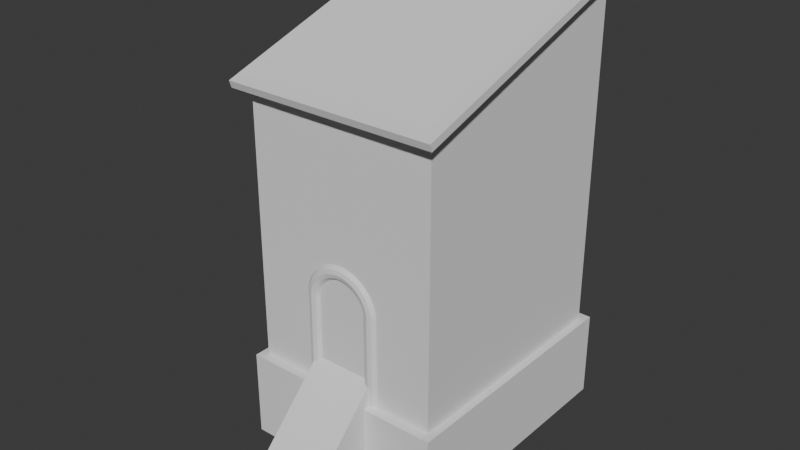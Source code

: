 # Source: house_tijdelijk.blend  (saved by Blender 5.0.118; exported with 4.5.12 LTS)
import bpy
from mathutils import Matrix  # noqa: F401  (used for matrix-valued properties, if any)

bpy.ops.wm.read_factory_settings(use_empty=True)
scene = bpy.context.scene
scene.name = 'Scene'

# ---- collections
col_collection = bpy.data.collections.new('Collection'); scene.collection.children.link(col_collection)

# ---- world
world_world = bpy.data.worlds.new('World'); scene.world = world_world
world_world.use_nodes = True; world_world.node_tree.nodes.clear()
_N = world_world.node_tree.nodes; _L = world_world.node_tree.links
n0 = _N.new('ShaderNodeOutputWorld'); n0.name = 'World Output'; n0.location = (200, 100)
n1 = _N.new('ShaderNodeBackground'); n1.name = 'Background'; n1.location = (-200, 100)
n1.inputs[0].default_value = (0.05088, 0.05088, 0.05088, 1.0)
_L.new(n1.outputs[0], n0.inputs[0])
n0.is_active_output = True
world_world.color = (0.05088, 0.05088, 0.05088)
world_world.sun_shadow_jitter_overblur = 0.0

# ---- meshes
me_cube_001 = bpy.data.meshes.new('Cube.001')
me_cube_001.from_pydata([(-1.0, -1.0, -1.0), (-1.0, -1.0, 1.0), (-1.0, 1.0, -1.0), (-1.0, 1.0, 1.577), (1.0, -1.0, -1.0), (1.0, -1.0, 1.0), (1.0, 1.0, -1.0), (1.0, 1.0, 1.577), (-1.0, 1.0, -1.641), (-1.0, -1.0, -1.641), (1.0, 1.0, -1.641), (1.0, -1.0, -1.641), (-1.077, 1.077, -1.0), (-1.077, -1.077, -1.0), (1.077, 1.077, -1.0), (1.077, -1.077, -1.0), (-1.077, 1.077, -1.641), (-1.077, -1.077, -1.641), (1.077, 1.077, -1.641), (1.077, -1.077, -1.641), (-1.0, -1.017, 1.046), (-1.0, 0.983, 1.624), (1.0, 0.983, 1.624), (1.0, -1.017, 1.046), (-1.11, -1.109, 0.9656), (-1.11, 1.111, 1.607), (1.11, 1.111, 1.607), (1.11, -1.109, 0.9656), (-1.11, -1.128, 1.017), (-1.11, 1.092, 1.658), (1.11, 1.092, 1.658), (1.11, -1.128, 1.017), (-0.3367, -1.48, -1.542), (-0.3367, -1.81, -1.542), (-0.3367, -0.9438, -1.543), (-0.3367, -0.9438, -0.7618), (0.3367, -1.48, -1.542), (0.3367, -1.81, -1.542), (0.3367, -0.9438, -1.543), (0.3367, -0.9438, -0.7618)], [], [(0, 1, 3, 2), (2, 3, 7, 6), (6, 7, 5, 4), (4, 5, 1, 0), (4, 0, 13, 15), (21, 22, 30, 29), (8, 10, 11, 9), (8, 9, 17, 16), (11, 10, 18, 19), (6, 4, 15, 14), (14, 15, 19, 18), (15, 13, 17, 19), (12, 14, 18, 16), (13, 12, 16, 17), (9, 11, 19, 17), (2, 6, 14, 12), (10, 8, 16, 18), (0, 2, 12, 13), (22, 21, 20, 23), (23, 20, 28, 31), (5, 7, 26, 27), (20, 21, 29, 28), (25, 24, 28, 29), (24, 27, 31, 28), (26, 25, 29, 30), (27, 26, 30, 31), (3, 1, 24, 25), (1, 5, 27, 24), (22, 23, 31, 30), (7, 3, 25, 26), (32, 33, 35, 34), (34, 35, 39, 38), (38, 39, 37, 36), (36, 37, 33, 32), (34, 38, 36, 32), (39, 35, 33, 37)])
_uv = me_cube_001.uv_layers.new(name='UVMap')
_uv.uv.foreach_set('vector', [0.375, 0.0, 0.625, 0.0, 0.625, 0.25, 0.375, 0.25, 0.375, 0.25, 0.625, 0.25, 0.625, 0.5, 0.375, 0.5, 0.375, 0.5, 0.625, 0.5, 0.625, 0.75, 0.375, 0.75, 0.375, 0.75, 0.625, 0.75, 0.625, 1.0, 0.375, 1.0, 0.375, 0.75, 0.375, 1.0, 0.375, 1.0, 0.375, 0.75, 0.875, 0.5, 0.625, 0.5, 0.625, 0.5, 0.875, 0.5, 0.125, 0.5, 0.375, 0.5, 0.375, 0.75, 0.125, 0.75, 0.125, 0.5, 0.125, 0.75, 0.125, 0.75, 0.125, 0.5, 0.375, 0.75, 0.375, 0.5, 0.375, 0.5, 0.375, 0.75, 0.375, 0.5, 0.375, 0.75, 0.375, 0.75, 0.375, 0.5, 0.375, 0.5, 0.375, 0.75, 0.375, 0.75, 0.375, 0.5, 0.375, 0.75, 0.375, 1.0, 0.375, 1.0, 0.375, 0.75, 0.375, 0.25, 0.375, 0.5, 0.375, 0.5, 0.375, 0.25, 0.375, 0.0, 0.375, 0.25, 0.375, 0.25, 0.375, 0.0, 0.125, 0.75, 0.375, 0.75, 0.375, 0.75, 0.125, 0.75, 0.375, 0.25, 0.375, 0.5, 0.375, 0.5, 0.375, 0.25, 0.375, 0.5, 0.125, 0.5, 0.125, 0.5, 0.375, 0.5, 0.375, 0.0, 0.375, 0.25, 0.375, 0.25, 0.375, 0.0, 0.625, 0.5, 0.875, 0.5, 0.875, 0.75, 0.625, 0.75, 0.625, 0.75, 0.875, 0.75, 0.875, 0.75, 0.625, 0.75, 0.625, 0.75, 0.625, 0.5, 0.625, 0.5, 0.625, 0.75, 0.875, 0.75, 0.875, 0.5, 0.875, 0.5, 0.875, 0.75, 0.625, 0.25, 0.625, 0.0, 0.625, 0.0, 0.625, 0.25, 0.625, 1.0, 0.625, 0.75, 0.625, 0.75, 0.625, 1.0, 0.625, 0.5, 0.625, 0.25, 0.625, 0.25, 0.625, 0.5, 0.625, 0.75, 0.625, 0.5, 0.625, 0.5, 0.625, 0.75, 0.625, 0.25, 0.625, 0.0, 0.625, 0.0, 0.625, 0.25, 0.625, 1.0, 0.625, 0.75, 0.625, 0.75, 0.625, 1.0, 0.625, 0.5, 0.625, 0.75, 0.625, 0.75, 0.625, 0.5, 0.625, 0.5, 0.625, 0.25, 0.625, 0.25, 0.625, 0.5, 0.375, 0.0, 0.625, 0.0, 0.625, 0.25, 0.375, 0.25, 0.375, 0.25, 0.625, 0.25, 0.625, 0.5, 0.375, 0.5, 0.375, 0.5, 0.625, 0.5, 0.625, 0.75, 0.375, 0.75, 0.375, 0.75, 0.625, 0.75, 0.625, 1.0, 0.375, 1.0, 0.125, 0.5, 0.375, 0.5, 0.375, 0.75, 0.125, 0.75, 0.625, 0.5, 0.625, 0.25, 0.625, 0.0, 0.625, 0.75])
me_cube_001.update()
me_torus = bpy.data.meshes.new('Torus')
me_torus.from_pydata([(1.25, -2.908, 1.271e-07), (1.217, -2.908, 0.125), (1.125, -2.908, 0.2165), (1.0, -2.908, 0.25), (0.875, -2.908, 0.2165), (0.7835, -2.908, 0.125), (0.75, -2.908, 1.271e-07), (0.7835, -2.908, -0.125), (0.875, -2.908, -0.2165), (1.0, -2.908, -0.25), (1.125, -2.908, -0.2165), (1.217, -2.908, -0.125), (1.239, 0.1632, 0.0), (1.206, 0.1588, 0.125), (1.115, 0.1468, 0.2165), (0.9914, 0.1305, 0.25), (0.8675, 0.1142, 0.2165), (0.7768, 0.1023, 0.125), (0.7436, 0.09789, 3.062e-17), (0.7768, 0.1023, -0.125), (0.8675, 0.1142, -0.2165), (0.9914, 0.1305, -0.25), (1.115, 0.1468, -0.2165), (1.206, 0.1588, -0.125), (1.207, 0.3235, 0.0), (1.175, 0.3149, 0.125), (1.087, 0.2912, 0.2165), (0.9659, 0.2588, 0.25), (0.8452, 0.2265, 0.2165), (0.7568, 0.2028, 0.125), (0.7244, 0.1941, 3.062e-17), (0.7568, 0.2028, -0.125), (0.8452, 0.2265, -0.2165), (0.9659, 0.2588, -0.25), (1.087, 0.2912, -0.2165), (1.175, 0.3149, -0.125), (1.155, 0.4784, 0.0), (1.124, 0.4655, 0.125), (1.039, 0.4305, 0.2165), (0.9239, 0.3827, 0.25), (0.8084, 0.3348, 0.2165), (0.7239, 0.2998, 0.125), (0.6929, 0.287, 3.062e-17), (0.7239, 0.2998, -0.125), (0.8084, 0.3348, -0.2165), (0.9239, 0.3827, -0.25), (1.039, 0.4305, -0.2165), (1.124, 0.4655, -0.125), (1.083, 0.625, 0.0), (1.054, 0.6083, 0.125), (0.9743, 0.5625, 0.2165), (0.866, 0.5, 0.25), (0.7578, 0.4375, 0.2165), (0.6785, 0.3917, 0.125), (0.6495, 0.375, 3.062e-17), (0.6785, 0.3917, -0.125), (0.7578, 0.4375, -0.2165), (0.866, 0.5, -0.25), (0.9743, 0.5625, -0.2165), (1.054, 0.6083, -0.125), (0.9917, 0.761, 0.0), (0.9651, 0.7406, 0.125), (0.8925, 0.6849, 0.2165), (0.7934, 0.6088, 0.25), (0.6942, 0.5327, 0.2165), (0.6216, 0.477, 0.125), (0.595, 0.4566, 3.062e-17), (0.6216, 0.477, -0.125), (0.6942, 0.5327, -0.2165), (0.7934, 0.6088, -0.25), (0.8925, 0.6849, -0.2165), (0.9651, 0.7406, -0.125), (0.8839, 0.8839, 0.0), (0.8602, 0.8602, 0.125), (0.7955, 0.7955, 0.2165), (0.7071, 0.7071, 0.25), (0.6187, 0.6187, 0.2165), (0.554, 0.554, 0.125), (0.5303, 0.5303, 3.062e-17), (0.554, 0.554, -0.125), (0.6187, 0.6187, -0.2165), (0.7071, 0.7071, -0.25), (0.7955, 0.7955, -0.2165), (0.8602, 0.8602, -0.125), (0.761, 0.9917, 0.0), (0.7406, 0.9651, 0.125), (0.6849, 0.8925, 0.2165), (0.6088, 0.7934, 0.25), (0.5327, 0.6942, 0.2165), (0.477, 0.6216, 0.125), (0.4566, 0.595, 3.062e-17), (0.477, 0.6216, -0.125), (0.5327, 0.6942, -0.2165), (0.6088, 0.7934, -0.25), (0.6849, 0.8925, -0.2165), (0.7406, 0.9651, -0.125), (0.625, 1.083, 0.0), (0.6083, 1.054, 0.125), (0.5625, 0.9743, 0.2165), (0.5, 0.866, 0.25), (0.4375, 0.7578, 0.2165), (0.3917, 0.6785, 0.125), (0.375, 0.6495, 3.062e-17), (0.3917, 0.6785, -0.125), (0.4375, 0.7578, -0.2165), (0.5, 0.866, -0.25), (0.5625, 0.9743, -0.2165), (0.6083, 1.054, -0.125), (0.4784, 1.155, 0.0), (0.4655, 1.124, 0.125), (0.4305, 1.039, 0.2165), (0.3827, 0.9239, 0.25), (0.3348, 0.8084, 0.2165), (0.2998, 0.7239, 0.125), (0.287, 0.6929, 3.062e-17), (0.2998, 0.7239, -0.125), (0.3348, 0.8084, -0.2165), (0.3827, 0.9239, -0.25), (0.4305, 1.039, -0.2165), (0.4655, 1.124, -0.125), (0.3235, 1.207, 0.0), (0.3149, 1.175, 0.125), (0.2912, 1.087, 0.2165), (0.2588, 0.9659, 0.25), (0.2265, 0.8452, 0.2165), (0.2028, 0.7568, 0.125), (0.1941, 0.7244, 3.062e-17), (0.2028, 0.7568, -0.125), (0.2265, 0.8452, -0.2165), (0.2588, 0.9659, -0.25), (0.2912, 1.087, -0.2165), (0.3149, 1.175, -0.125), (0.1632, 1.239, 0.0), (0.1588, 1.206, 0.125), (0.1468, 1.115, 0.2165), (0.1305, 0.9914, 0.25), (0.1142, 0.8675, 0.2165), (0.1023, 0.7768, 0.125), (0.09789, 0.7436, 3.062e-17), (0.1023, 0.7768, -0.125), (0.1142, 0.8675, -0.2165), (0.1305, 0.9914, -0.25), (0.1468, 1.115, -0.2165), (0.1588, 1.206, -0.125), (9.437e-08, 1.25, 0.0), (9.184e-08, 1.217, 0.125), (8.494e-08, 1.125, 0.2165), (7.55e-08, 1.0, 0.25), (6.606e-08, 0.875, 0.2165), (5.915e-08, 0.7835, 0.125), (5.662e-08, 0.75, 3.062e-17), (5.915e-08, 0.7835, -0.125), (6.606e-08, 0.875, -0.2165), (7.55e-08, 1.0, -0.25), (8.494e-08, 1.125, -0.2165), (9.184e-08, 1.217, -0.125), (-0.1632, 1.239, 0.0), (-0.1588, 1.206, 0.125), (-0.1468, 1.115, 0.2165), (-0.1305, 0.9914, 0.25), (-0.1142, 0.8675, 0.2165), (-0.1023, 0.7768, 0.125), (-0.09789, 0.7436, 3.062e-17), (-0.1023, 0.7768, -0.125), (-0.1142, 0.8675, -0.2165), (-0.1305, 0.9914, -0.25), (-0.1468, 1.115, -0.2165), (-0.1588, 1.206, -0.125), (-0.3235, 1.207, 0.0), (-0.3149, 1.175, 0.125), (-0.2912, 1.087, 0.2165), (-0.2588, 0.9659, 0.25), (-0.2265, 0.8452, 0.2165), (-0.2028, 0.7568, 0.125), (-0.1941, 0.7244, 3.062e-17), (-0.2028, 0.7568, -0.125), (-0.2265, 0.8452, -0.2165), (-0.2588, 0.9659, -0.25), (-0.2912, 1.087, -0.2165), (-0.3149, 1.175, -0.125), (-0.4784, 1.155, 0.0), (-0.4655, 1.124, 0.125), (-0.4305, 1.039, 0.2165), (-0.3827, 0.9239, 0.25), (-0.3348, 0.8084, 0.2165), (-0.2998, 0.7239, 0.125), (-0.287, 0.6929, 3.062e-17), (-0.2998, 0.7239, -0.125), (-0.3348, 0.8084, -0.2165), (-0.3827, 0.9239, -0.25), (-0.4305, 1.039, -0.2165), (-0.4655, 1.124, -0.125), (-0.625, 1.083, 0.0), (-0.6083, 1.054, 0.125), (-0.5625, 0.9743, 0.2165), (-0.5, 0.866, 0.25), (-0.4375, 0.7578, 0.2165), (-0.3917, 0.6785, 0.125), (-0.375, 0.6495, 3.062e-17), (-0.3917, 0.6785, -0.125), (-0.4375, 0.7578, -0.2165), (-0.5, 0.866, -0.25), (-0.5625, 0.9743, -0.2165), (-0.6083, 1.054, -0.125), (-0.761, 0.9917, 0.0), (-0.7406, 0.9651, 0.125), (-0.6849, 0.8925, 0.2165), (-0.6088, 0.7934, 0.25), (-0.5327, 0.6942, 0.2165), (-0.477, 0.6216, 0.125), (-0.4566, 0.595, 3.062e-17), (-0.477, 0.6216, -0.125), (-0.5327, 0.6942, -0.2165), (-0.6088, 0.7934, -0.25), (-0.6849, 0.8925, -0.2165), (-0.7406, 0.9651, -0.125), (-0.8839, 0.8839, 0.0), (-0.8602, 0.8602, 0.125), (-0.7955, 0.7955, 0.2165), (-0.7071, 0.7071, 0.25), (-0.6187, 0.6187, 0.2165), (-0.554, 0.554, 0.125), (-0.5303, 0.5303, 3.062e-17), (-0.554, 0.554, -0.125), (-0.6187, 0.6187, -0.2165), (-0.7071, 0.7071, -0.25), (-0.7955, 0.7955, -0.2165), (-0.8602, 0.8602, -0.125), (-0.9917, 0.761, 0.0), (-0.9651, 0.7406, 0.125), (-0.8925, 0.6849, 0.2165), (-0.7934, 0.6088, 0.25), (-0.6942, 0.5327, 0.2165), (-0.6216, 0.477, 0.125), (-0.595, 0.4566, 3.062e-17), (-0.6216, 0.477, -0.125), (-0.6942, 0.5327, -0.2165), (-0.7934, 0.6088, -0.25), (-0.8925, 0.6849, -0.2165), (-0.9651, 0.7406, -0.125), (-1.083, 0.625, 0.0), (-1.054, 0.6083, 0.125), (-0.9743, 0.5625, 0.2165), (-0.866, 0.5, 0.25), (-0.7578, 0.4375, 0.2165), (-0.6785, 0.3917, 0.125), (-0.6495, 0.375, 3.062e-17), (-0.6785, 0.3917, -0.125), (-0.7578, 0.4375, -0.2165), (-0.866, 0.5, -0.25), (-0.9743, 0.5625, -0.2165), (-1.054, 0.6083, -0.125), (-1.155, 0.4784, 0.0), (-1.124, 0.4655, 0.125), (-1.039, 0.4305, 0.2165), (-0.9239, 0.3827, 0.25), (-0.8084, 0.3348, 0.2165), (-0.7239, 0.2998, 0.125), (-0.6929, 0.287, 3.062e-17), (-0.7239, 0.2998, -0.125), (-0.8084, 0.3348, -0.2165), (-0.9239, 0.3827, -0.25), (-1.039, 0.4305, -0.2165), (-1.124, 0.4655, -0.125), (-1.207, 0.3235, 0.0), (-1.175, 0.3149, 0.125), (-1.087, 0.2912, 0.2165), (-0.9659, 0.2588, 0.25), (-0.8452, 0.2265, 0.2165), (-0.7568, 0.2028, 0.125), (-0.7244, 0.1941, 3.062e-17), (-0.7568, 0.2028, -0.125), (-0.8452, 0.2265, -0.2165), (-0.9659, 0.2588, -0.25), (-1.087, 0.2912, -0.2165), (-1.175, 0.3149, -0.125), (-1.239, 0.1632, 0.0), (-1.206, 0.1588, 0.125), (-1.115, 0.1468, 0.2165), (-0.9914, 0.1305, 0.25), (-0.8675, 0.1142, 0.2165), (-0.7768, 0.1023, 0.125), (-0.7436, 0.09789, 3.062e-17), (-0.7768, 0.1023, -0.125), (-0.8675, 0.1142, -0.2165), (-0.9914, 0.1305, -0.25), (-1.115, 0.1468, -0.2165), (-1.206, 0.1588, -0.125), (-1.25, -2.908, 1.271e-07), (-1.217, -2.908, 0.125), (-1.125, -2.908, 0.2165), (-1.0, -2.908, 0.25), (-0.875, -2.908, 0.2165), (-0.7835, -2.908, 0.125), (-0.75, -2.908, 1.271e-07), (-0.7835, -2.908, -0.125), (-0.875, -2.908, -0.2165), (-1.0, -2.908, -0.25), (-1.125, -2.908, -0.2165), (-1.217, -2.908, -0.125)], [], [(0, 12, 13, 1), (1, 13, 14, 2), (2, 14, 15, 3), (3, 15, 16, 4), (4, 16, 17, 5), (5, 17, 18, 6), (6, 18, 19, 7), (7, 19, 20, 8), (8, 20, 21, 9), (9, 21, 22, 10), (10, 22, 23, 11), (11, 23, 12, 0), (12, 24, 25, 13), (13, 25, 26, 14), (14, 26, 27, 15), (15, 27, 28, 16), (16, 28, 29, 17), (17, 29, 30, 18), (18, 30, 31, 19), (19, 31, 32, 20), (20, 32, 33, 21), (21, 33, 34, 22), (22, 34, 35, 23), (23, 35, 24, 12), (24, 36, 37, 25), (25, 37, 38, 26), (26, 38, 39, 27), (27, 39, 40, 28), (28, 40, 41, 29), (29, 41, 42, 30), (30, 42, 43, 31), (31, 43, 44, 32), (32, 44, 45, 33), (33, 45, 46, 34), (34, 46, 47, 35), (35, 47, 36, 24), (36, 48, 49, 37), (37, 49, 50, 38), (38, 50, 51, 39), (39, 51, 52, 40), (40, 52, 53, 41), (41, 53, 54, 42), (42, 54, 55, 43), (43, 55, 56, 44), (44, 56, 57, 45), (45, 57, 58, 46), (46, 58, 59, 47), (47, 59, 48, 36), (48, 60, 61, 49), (49, 61, 62, 50), (50, 62, 63, 51), (51, 63, 64, 52), (52, 64, 65, 53), (53, 65, 66, 54), (54, 66, 67, 55), (55, 67, 68, 56), (56, 68, 69, 57), (57, 69, 70, 58), (58, 70, 71, 59), (59, 71, 60, 48), (60, 72, 73, 61), (61, 73, 74, 62), (62, 74, 75, 63), (63, 75, 76, 64), (64, 76, 77, 65), (65, 77, 78, 66), (66, 78, 79, 67), (67, 79, 80, 68), (68, 80, 81, 69), (69, 81, 82, 70), (70, 82, 83, 71), (71, 83, 72, 60), (72, 84, 85, 73), (73, 85, 86, 74), (74, 86, 87, 75), (75, 87, 88, 76), (76, 88, 89, 77), (77, 89, 90, 78), (78, 90, 91, 79), (79, 91, 92, 80), (80, 92, 93, 81), (81, 93, 94, 82), (82, 94, 95, 83), (83, 95, 84, 72), (84, 96, 97, 85), (85, 97, 98, 86), (86, 98, 99, 87), (87, 99, 100, 88), (88, 100, 101, 89), (89, 101, 102, 90), (90, 102, 103, 91), (91, 103, 104, 92), (92, 104, 105, 93), (93, 105, 106, 94), (94, 106, 107, 95), (95, 107, 96, 84), (96, 108, 109, 97), (97, 109, 110, 98), (98, 110, 111, 99), (99, 111, 112, 100), (100, 112, 113, 101), (101, 113, 114, 102), (102, 114, 115, 103), (103, 115, 116, 104), (104, 116, 117, 105), (105, 117, 118, 106), (106, 118, 119, 107), (107, 119, 108, 96), (108, 120, 121, 109), (109, 121, 122, 110), (110, 122, 123, 111), (111, 123, 124, 112), (112, 124, 125, 113), (113, 125, 126, 114), (114, 126, 127, 115), (115, 127, 128, 116), (116, 128, 129, 117), (117, 129, 130, 118), (118, 130, 131, 119), (119, 131, 120, 108), (120, 132, 133, 121), (121, 133, 134, 122), (122, 134, 135, 123), (123, 135, 136, 124), (124, 136, 137, 125), (125, 137, 138, 126), (126, 138, 139, 127), (127, 139, 140, 128), (128, 140, 141, 129), (129, 141, 142, 130), (130, 142, 143, 131), (131, 143, 132, 120), (132, 144, 145, 133), (133, 145, 146, 134), (134, 146, 147, 135), (135, 147, 148, 136), (136, 148, 149, 137), (137, 149, 150, 138), (138, 150, 151, 139), (139, 151, 152, 140), (140, 152, 153, 141), (141, 153, 154, 142), (142, 154, 155, 143), (143, 155, 144, 132), (144, 156, 157, 145), (145, 157, 158, 146), (146, 158, 159, 147), (147, 159, 160, 148), (148, 160, 161, 149), (149, 161, 162, 150), (150, 162, 163, 151), (151, 163, 164, 152), (152, 164, 165, 153), (153, 165, 166, 154), (154, 166, 167, 155), (155, 167, 156, 144), (156, 168, 169, 157), (157, 169, 170, 158), (158, 170, 171, 159), (159, 171, 172, 160), (160, 172, 173, 161), (161, 173, 174, 162), (162, 174, 175, 163), (163, 175, 176, 164), (164, 176, 177, 165), (165, 177, 178, 166), (166, 178, 179, 167), (167, 179, 168, 156), (168, 180, 181, 169), (169, 181, 182, 170), (170, 182, 183, 171), (171, 183, 184, 172), (172, 184, 185, 173), (173, 185, 186, 174), (174, 186, 187, 175), (175, 187, 188, 176), (176, 188, 189, 177), (177, 189, 190, 178), (178, 190, 191, 179), (179, 191, 180, 168), (180, 192, 193, 181), (181, 193, 194, 182), (182, 194, 195, 183), (183, 195, 196, 184), (184, 196, 197, 185), (185, 197, 198, 186), (186, 198, 199, 187), (187, 199, 200, 188), (188, 200, 201, 189), (189, 201, 202, 190), (190, 202, 203, 191), (191, 203, 192, 180), (192, 204, 205, 193), (193, 205, 206, 194), (194, 206, 207, 195), (195, 207, 208, 196), (196, 208, 209, 197), (197, 209, 210, 198), (198, 210, 211, 199), (199, 211, 212, 200), (200, 212, 213, 201), (201, 213, 214, 202), (202, 214, 215, 203), (203, 215, 204, 192), (204, 216, 217, 205), (205, 217, 218, 206), (206, 218, 219, 207), (207, 219, 220, 208), (208, 220, 221, 209), (209, 221, 222, 210), (210, 222, 223, 211), (211, 223, 224, 212), (212, 224, 225, 213), (213, 225, 226, 214), (214, 226, 227, 215), (215, 227, 216, 204), (216, 228, 229, 217), (217, 229, 230, 218), (218, 230, 231, 219), (219, 231, 232, 220), (220, 232, 233, 221), (221, 233, 234, 222), (222, 234, 235, 223), (223, 235, 236, 224), (224, 236, 237, 225), (225, 237, 238, 226), (226, 238, 239, 227), (227, 239, 228, 216), (228, 240, 241, 229), (229, 241, 242, 230), (230, 242, 243, 231), (231, 243, 244, 232), (232, 244, 245, 233), (233, 245, 246, 234), (234, 246, 247, 235), (235, 247, 248, 236), (236, 248, 249, 237), (237, 249, 250, 238), (238, 250, 251, 239), (239, 251, 240, 228), (240, 252, 253, 241), (241, 253, 254, 242), (242, 254, 255, 243), (243, 255, 256, 244), (244, 256, 257, 245), (245, 257, 258, 246), (246, 258, 259, 247), (247, 259, 260, 248), (248, 260, 261, 249), (249, 261, 262, 250), (250, 262, 263, 251), (251, 263, 252, 240), (252, 264, 265, 253), (253, 265, 266, 254), (254, 266, 267, 255), (255, 267, 268, 256), (256, 268, 269, 257), (257, 269, 270, 258), (258, 270, 271, 259), (259, 271, 272, 260), (260, 272, 273, 261), (261, 273, 274, 262), (262, 274, 275, 263), (263, 275, 264, 252), (264, 276, 277, 265), (265, 277, 278, 266), (266, 278, 279, 267), (267, 279, 280, 268), (268, 280, 281, 269), (269, 281, 282, 270), (270, 282, 283, 271), (271, 283, 284, 272), (272, 284, 285, 273), (273, 285, 286, 274), (274, 286, 287, 275), (275, 287, 276, 264), (276, 288, 289, 277), (277, 289, 290, 278), (278, 290, 291, 279), (279, 291, 292, 280), (280, 292, 293, 281), (281, 293, 294, 282), (282, 294, 295, 283), (283, 295, 296, 284), (284, 296, 297, 285), (285, 297, 298, 286), (286, 298, 299, 287), (287, 299, 288, 276)])
_uv = me_torus.uv_layers.new(name='UVMap')
_uv.uv.foreach_set('vector', [0.5, 0.5, 0.5208, 0.5, 0.5208, 0.5833, 0.5, 0.5833, 0.5, 0.5833, 0.5208, 0.5833, 0.5208, 0.6667, 0.5, 0.6667, 0.5, 0.6667, 0.5208, 0.6667, 0.5208, 0.75, 0.5, 0.75, 0.5, 0.75, 0.5208, 0.75, 0.5208, 0.8333, 0.5, 0.8333, 0.5, 0.8333, 0.5208, 0.8333, 0.5208, 0.9167, 0.5, 0.9167, 0.5, 0.9167, 0.5208, 0.9167, 0.5208, 1.0, 0.5, 1.0, 0.5, 2.22e-16, 0.5208, 2.22e-16, 0.5208, 0.08333, 0.5, 0.08333, 0.5, 0.08333, 0.5208, 0.08333, 0.5208, 0.1667, 0.5, 0.1667, 0.5, 0.1667, 0.5208, 0.1667, 0.5208, 0.25, 0.5, 0.25, 0.5, 0.25, 0.5208, 0.25, 0.5208, 0.3333, 0.5, 0.3333, 0.5, 0.3333, 0.5208, 0.3333, 0.5208, 0.4167, 0.5, 0.4167, 0.5, 0.4167, 0.5208, 0.4167, 0.5208, 0.5, 0.5, 0.5, 0.5208, 0.5, 0.5417, 0.5, 0.5417, 0.5833, 0.5208, 0.5833, 0.5208, 0.5833, 0.5417, 0.5833, 0.5417, 0.6667, 0.5208, 0.6667, 0.5208, 0.6667, 0.5417, 0.6667, 0.5417, 0.75, 0.5208, 0.75, 0.5208, 0.75, 0.5417, 0.75, 0.5417, 0.8333, 0.5208, 0.8333, 0.5208, 0.8333, 0.5417, 0.8333, 0.5417, 0.9167, 0.5208, 0.9167, 0.5208, 0.9167, 0.5417, 0.9167, 0.5417, 1.0, 0.5208, 1.0, 0.5208, 2.22e-16, 0.5417, 2.22e-16, 0.5417, 0.08333, 0.5208, 0.08333, 0.5208, 0.08333, 0.5417, 0.08333, 0.5417, 0.1667, 0.5208, 0.1667, 0.5208, 0.1667, 0.5417, 0.1667, 0.5417, 0.25, 0.5208, 0.25, 0.5208, 0.25, 0.5417, 0.25, 0.5417, 0.3333, 0.5208, 0.3333, 0.5208, 0.3333, 0.5417, 0.3333, 0.5417, 0.4167, 0.5208, 0.4167, 0.5208, 0.4167, 0.5417, 0.4167, 0.5417, 0.5, 0.5208, 0.5, 0.5417, 0.5, 0.5625, 0.5, 0.5625, 0.5833, 0.5417, 0.5833, 0.5417, 0.5833, 0.5625, 0.5833, 0.5625, 0.6667, 0.5417, 0.6667, 0.5417, 0.6667, 0.5625, 0.6667, 0.5625, 0.75, 0.5417, 0.75, 0.5417, 0.75, 0.5625, 0.75, 0.5625, 0.8333, 0.5417, 0.8333, 0.5417, 0.8333, 0.5625, 0.8333, 0.5625, 0.9167, 0.5417, 0.9167, 0.5417, 0.9167, 0.5625, 0.9167, 0.5625, 1.0, 0.5417, 1.0, 0.5417, 2.22e-16, 0.5625, 2.22e-16, 0.5625, 0.08333, 0.5417, 0.08333, 0.5417, 0.08333, 0.5625, 0.08333, 0.5625, 0.1667, 0.5417, 0.1667, 0.5417, 0.1667, 0.5625, 0.1667, 0.5625, 0.25, 0.5417, 0.25, 0.5417, 0.25, 0.5625, 0.25, 0.5625, 0.3333, 0.5417, 0.3333, 0.5417, 0.3333, 0.5625, 0.3333, 0.5625, 0.4167, 0.5417, 0.4167, 0.5417, 0.4167, 0.5625, 0.4167, 0.5625, 0.5, 0.5417, 0.5, 0.5625, 0.5, 0.5833, 0.5, 0.5833, 0.5833, 0.5625, 0.5833, 0.5625, 0.5833, 0.5833, 0.5833, 0.5833, 0.6667, 0.5625, 0.6667, 0.5625, 0.6667, 0.5833, 0.6667, 0.5833, 0.75, 0.5625, 0.75, 0.5625, 0.75, 0.5833, 0.75, 0.5833, 0.8333, 0.5625, 0.8333, 0.5625, 0.8333, 0.5833, 0.8333, 0.5833, 0.9167, 0.5625, 0.9167, 0.5625, 0.9167, 0.5833, 0.9167, 0.5833, 1.0, 0.5625, 1.0, 0.5625, 2.22e-16, 0.5833, 2.22e-16, 0.5833, 0.08333, 0.5625, 0.08333, 0.5625, 0.08333, 0.5833, 0.08333, 0.5833, 0.1667, 0.5625, 0.1667, 0.5625, 0.1667, 0.5833, 0.1667, 0.5833, 0.25, 0.5625, 0.25, 0.5625, 0.25, 0.5833, 0.25, 0.5833, 0.3333, 0.5625, 0.3333, 0.5625, 0.3333, 0.5833, 0.3333, 0.5833, 0.4167, 0.5625, 0.4167, 0.5625, 0.4167, 0.5833, 0.4167, 0.5833, 0.5, 0.5625, 0.5, 0.5833, 0.5, 0.6042, 0.5, 0.6042, 0.5833, 0.5833, 0.5833, 0.5833, 0.5833, 0.6042, 0.5833, 0.6042, 0.6667, 0.5833, 0.6667, 0.5833, 0.6667, 0.6042, 0.6667, 0.6042, 0.75, 0.5833, 0.75, 0.5833, 0.75, 0.6042, 0.75, 0.6042, 0.8333, 0.5833, 0.8333, 0.5833, 0.8333, 0.6042, 0.8333, 0.6042, 0.9167, 0.5833, 0.9167, 0.5833, 0.9167, 0.6042, 0.9167, 0.6042, 1.0, 0.5833, 1.0, 0.5833, 2.22e-16, 0.6042, 2.22e-16, 0.6042, 0.08333, 0.5833, 0.08333, 0.5833, 0.08333, 0.6042, 0.08333, 0.6042, 0.1667, 0.5833, 0.1667, 0.5833, 0.1667, 0.6042, 0.1667, 0.6042, 0.25, 0.5833, 0.25, 0.5833, 0.25, 0.6042, 0.25, 0.6042, 0.3333, 0.5833, 0.3333, 0.5833, 0.3333, 0.6042, 0.3333, 0.6042, 0.4167, 0.5833, 0.4167, 0.5833, 0.4167, 0.6042, 0.4167, 0.6042, 0.5, 0.5833, 0.5, 0.6042, 0.5, 0.625, 0.5, 0.625, 0.5833, 0.6042, 0.5833, 0.6042, 0.5833, 0.625, 0.5833, 0.625, 0.6667, 0.6042, 0.6667, 0.6042, 0.6667, 0.625, 0.6667, 0.625, 0.75, 0.6042, 0.75, 0.6042, 0.75, 0.625, 0.75, 0.625, 0.8333, 0.6042, 0.8333, 0.6042, 0.8333, 0.625, 0.8333, 0.625, 0.9167, 0.6042, 0.9167, 0.6042, 0.9167, 0.625, 0.9167, 0.625, 1.0, 0.6042, 1.0, 0.6042, 2.22e-16, 0.625, 2.22e-16, 0.625, 0.08333, 0.6042, 0.08333, 0.6042, 0.08333, 0.625, 0.08333, 0.625, 0.1667, 0.6042, 0.1667, 0.6042, 0.1667, 0.625, 0.1667, 0.625, 0.25, 0.6042, 0.25, 0.6042, 0.25, 0.625, 0.25, 0.625, 0.3333, 0.6042, 0.3333, 0.6042, 0.3333, 0.625, 0.3333, 0.625, 0.4167, 0.6042, 0.4167, 0.6042, 0.4167, 0.625, 0.4167, 0.625, 0.5, 0.6042, 0.5, 0.625, 0.5, 0.6458, 0.5, 0.6458, 0.5833, 0.625, 0.5833, 0.625, 0.5833, 0.6458, 0.5833, 0.6458, 0.6667, 0.625, 0.6667, 0.625, 0.6667, 0.6458, 0.6667, 0.6458, 0.75, 0.625, 0.75, 0.625, 0.75, 0.6458, 0.75, 0.6458, 0.8333, 0.625, 0.8333, 0.625, 0.8333, 0.6458, 0.8333, 0.6458, 0.9167, 0.625, 0.9167, 0.625, 0.9167, 0.6458, 0.9167, 0.6458, 1.0, 0.625, 1.0, 0.625, 2.22e-16, 0.6458, 2.22e-16, 0.6458, 0.08333, 0.625, 0.08333, 0.625, 0.08333, 0.6458, 0.08333, 0.6458, 0.1667, 0.625, 0.1667, 0.625, 0.1667, 0.6458, 0.1667, 0.6458, 0.25, 0.625, 0.25, 0.625, 0.25, 0.6458, 0.25, 0.6458, 0.3333, 0.625, 0.3333, 0.625, 0.3333, 0.6458, 0.3333, 0.6458, 0.4167, 0.625, 0.4167, 0.625, 0.4167, 0.6458, 0.4167, 0.6458, 0.5, 0.625, 0.5, 0.6458, 0.5, 0.6667, 0.5, 0.6667, 0.5833, 0.6458, 0.5833, 0.6458, 0.5833, 0.6667, 0.5833, 0.6667, 0.6667, 0.6458, 0.6667, 0.6458, 0.6667, 0.6667, 0.6667, 0.6667, 0.75, 0.6458, 0.75, 0.6458, 0.75, 0.6667, 0.75, 0.6667, 0.8333, 0.6458, 0.8333, 0.6458, 0.8333, 0.6667, 0.8333, 0.6667, 0.9167, 0.6458, 0.9167, 0.6458, 0.9167, 0.6667, 0.9167, 0.6667, 1.0, 0.6458, 1.0, 0.6458, 2.22e-16, 0.6667, 2.22e-16, 0.6667, 0.08333, 0.6458, 0.08333, 0.6458, 0.08333, 0.6667, 0.08333, 0.6667, 0.1667, 0.6458, 0.1667, 0.6458, 0.1667, 0.6667, 0.1667, 0.6667, 0.25, 0.6458, 0.25, 0.6458, 0.25, 0.6667, 0.25, 0.6667, 0.3333, 0.6458, 0.3333, 0.6458, 0.3333, 0.6667, 0.3333, 0.6667, 0.4167, 0.6458, 0.4167, 0.6458, 0.4167, 0.6667, 0.4167, 0.6667, 0.5, 0.6458, 0.5, 0.6667, 0.5, 0.6875, 0.5, 0.6875, 0.5833, 0.6667, 0.5833, 0.6667, 0.5833, 0.6875, 0.5833, 0.6875, 0.6667, 0.6667, 0.6667, 0.6667, 0.6667, 0.6875, 0.6667, 0.6875, 0.75, 0.6667, 0.75, 0.6667, 0.75, 0.6875, 0.75, 0.6875, 0.8333, 0.6667, 0.8333, 0.6667, 0.8333, 0.6875, 0.8333, 0.6875, 0.9167, 0.6667, 0.9167, 0.6667, 0.9167, 0.6875, 0.9167, 0.6875, 1.0, 0.6667, 1.0, 0.6667, 2.22e-16, 0.6875, 2.22e-16, 0.6875, 0.08333, 0.6667, 0.08333, 0.6667, 0.08333, 0.6875, 0.08333, 0.6875, 0.1667, 0.6667, 0.1667, 0.6667, 0.1667, 0.6875, 0.1667, 0.6875, 0.25, 0.6667, 0.25, 0.6667, 0.25, 0.6875, 0.25, 0.6875, 0.3333, 0.6667, 0.3333, 0.6667, 0.3333, 0.6875, 0.3333, 0.6875, 0.4167, 0.6667, 0.4167, 0.6667, 0.4167, 0.6875, 0.4167, 0.6875, 0.5, 0.6667, 0.5, 0.6875, 0.5, 0.7083, 0.5, 0.7083, 0.5833, 0.6875, 0.5833, 0.6875, 0.5833, 0.7083, 0.5833, 0.7083, 0.6667, 0.6875, 0.6667, 0.6875, 0.6667, 0.7083, 0.6667, 0.7083, 0.75, 0.6875, 0.75, 0.6875, 0.75, 0.7083, 0.75, 0.7083, 0.8333, 0.6875, 0.8333, 0.6875, 0.8333, 0.7083, 0.8333, 0.7083, 0.9167, 0.6875, 0.9167, 0.6875, 0.9167, 0.7083, 0.9167, 0.7083, 1.0, 0.6875, 1.0, 0.6875, 2.22e-16, 0.7083, 2.22e-16, 0.7083, 0.08333, 0.6875, 0.08333, 0.6875, 0.08333, 0.7083, 0.08333, 0.7083, 0.1667, 0.6875, 0.1667, 0.6875, 0.1667, 0.7083, 0.1667, 0.7083, 0.25, 0.6875, 0.25, 0.6875, 0.25, 0.7083, 0.25, 0.7083, 0.3333, 0.6875, 0.3333, 0.6875, 0.3333, 0.7083, 0.3333, 0.7083, 0.4167, 0.6875, 0.4167, 0.6875, 0.4167, 0.7083, 0.4167, 0.7083, 0.5, 0.6875, 0.5, 0.7083, 0.5, 0.7292, 0.5, 0.7292, 0.5833, 0.7083, 0.5833, 0.7083, 0.5833, 0.7292, 0.5833, 0.7292, 0.6667, 0.7083, 0.6667, 0.7083, 0.6667, 0.7292, 0.6667, 0.7292, 0.75, 0.7083, 0.75, 0.7083, 0.75, 0.7292, 0.75, 0.7292, 0.8333, 0.7083, 0.8333, 0.7083, 0.8333, 0.7292, 0.8333, 0.7292, 0.9167, 0.7083, 0.9167, 0.7083, 0.9167, 0.7292, 0.9167, 0.7292, 1.0, 0.7083, 1.0, 0.7083, 2.22e-16, 0.7292, 2.22e-16, 0.7292, 0.08333, 0.7083, 0.08333, 0.7083, 0.08333, 0.7292, 0.08333, 0.7292, 0.1667, 0.7083, 0.1667, 0.7083, 0.1667, 0.7292, 0.1667, 0.7292, 0.25, 0.7083, 0.25, 0.7083, 0.25, 0.7292, 0.25, 0.7292, 0.3333, 0.7083, 0.3333, 0.7083, 0.3333, 0.7292, 0.3333, 0.7292, 0.4167, 0.7083, 0.4167, 0.7083, 0.4167, 0.7292, 0.4167, 0.7292, 0.5, 0.7083, 0.5, 0.7292, 0.5, 0.75, 0.5, 0.75, 0.5833, 0.7292, 0.5833, 0.7292, 0.5833, 0.75, 0.5833, 0.75, 0.6667, 0.7292, 0.6667, 0.7292, 0.6667, 0.75, 0.6667, 0.75, 0.75, 0.7292, 0.75, 0.7292, 0.75, 0.75, 0.75, 0.75, 0.8333, 0.7292, 0.8333, 0.7292, 0.8333, 0.75, 0.8333, 0.75, 0.9167, 0.7292, 0.9167, 0.7292, 0.9167, 0.75, 0.9167, 0.75, 1.0, 0.7292, 1.0, 0.7292, 2.22e-16, 0.75, 2.22e-16, 0.75, 0.08333, 0.7292, 0.08333, 0.7292, 0.08333, 0.75, 0.08333, 0.75, 0.1667, 0.7292, 0.1667, 0.7292, 0.1667, 0.75, 0.1667, 0.75, 0.25, 0.7292, 0.25, 0.7292, 0.25, 0.75, 0.25, 0.75, 0.3333, 0.7292, 0.3333, 0.7292, 0.3333, 0.75, 0.3333, 0.75, 0.4167, 0.7292, 0.4167, 0.7292, 0.4167, 0.75, 0.4167, 0.75, 0.5, 0.7292, 0.5, 0.75, 0.5, 0.7708, 0.5, 0.7708, 0.5833, 0.75, 0.5833, 0.75, 0.5833, 0.7708, 0.5833, 0.7708, 0.6667, 0.75, 0.6667, 0.75, 0.6667, 0.7708, 0.6667, 0.7708, 0.75, 0.75, 0.75, 0.75, 0.75, 0.7708, 0.75, 0.7708, 0.8333, 0.75, 0.8333, 0.75, 0.8333, 0.7708, 0.8333, 0.7708, 0.9167, 0.75, 0.9167, 0.75, 0.9167, 0.7708, 0.9167, 0.7708, 1.0, 0.75, 1.0, 0.75, 2.22e-16, 0.7708, 2.22e-16, 0.7708, 0.08333, 0.75, 0.08333, 0.75, 0.08333, 0.7708, 0.08333, 0.7708, 0.1667, 0.75, 0.1667, 0.75, 0.1667, 0.7708, 0.1667, 0.7708, 0.25, 0.75, 0.25, 0.75, 0.25, 0.7708, 0.25, 0.7708, 0.3333, 0.75, 0.3333, 0.75, 0.3333, 0.7708, 0.3333, 0.7708, 0.4167, 0.75, 0.4167, 0.75, 0.4167, 0.7708, 0.4167, 0.7708, 0.5, 0.75, 0.5, 0.7708, 0.5, 0.7917, 0.5, 0.7917, 0.5833, 0.7708, 0.5833, 0.7708, 0.5833, 0.7917, 0.5833, 0.7917, 0.6667, 0.7708, 0.6667, 0.7708, 0.6667, 0.7917, 0.6667, 0.7917, 0.75, 0.7708, 0.75, 0.7708, 0.75, 0.7917, 0.75, 0.7917, 0.8333, 0.7708, 0.8333, 0.7708, 0.8333, 0.7917, 0.8333, 0.7917, 0.9167, 0.7708, 0.9167, 0.7708, 0.9167, 0.7917, 0.9167, 0.7917, 1.0, 0.7708, 1.0, 0.7708, 2.22e-16, 0.7917, 2.22e-16, 0.7917, 0.08333, 0.7708, 0.08333, 0.7708, 0.08333, 0.7917, 0.08333, 0.7917, 0.1667, 0.7708, 0.1667, 0.7708, 0.1667, 0.7917, 0.1667, 0.7917, 0.25, 0.7708, 0.25, 0.7708, 0.25, 0.7917, 0.25, 0.7917, 0.3333, 0.7708, 0.3333, 0.7708, 0.3333, 0.7917, 0.3333, 0.7917, 0.4167, 0.7708, 0.4167, 0.7708, 0.4167, 0.7917, 0.4167, 0.7917, 0.5, 0.7708, 0.5, 0.7917, 0.5, 0.8125, 0.5, 0.8125, 0.5833, 0.7917, 0.5833, 0.7917, 0.5833, 0.8125, 0.5833, 0.8125, 0.6667, 0.7917, 0.6667, 0.7917, 0.6667, 0.8125, 0.6667, 0.8125, 0.75, 0.7917, 0.75, 0.7917, 0.75, 0.8125, 0.75, 0.8125, 0.8333, 0.7917, 0.8333, 0.7917, 0.8333, 0.8125, 0.8333, 0.8125, 0.9167, 0.7917, 0.9167, 0.7917, 0.9167, 0.8125, 0.9167, 0.8125, 1.0, 0.7917, 1.0, 0.7917, 2.22e-16, 0.8125, 2.22e-16, 0.8125, 0.08333, 0.7917, 0.08333, 0.7917, 0.08333, 0.8125, 0.08333, 0.8125, 0.1667, 0.7917, 0.1667, 0.7917, 0.1667, 0.8125, 0.1667, 0.8125, 0.25, 0.7917, 0.25, 0.7917, 0.25, 0.8125, 0.25, 0.8125, 0.3333, 0.7917, 0.3333, 0.7917, 0.3333, 0.8125, 0.3333, 0.8125, 0.4167, 0.7917, 0.4167, 0.7917, 0.4167, 0.8125, 0.4167, 0.8125, 0.5, 0.7917, 0.5, 0.8125, 0.5, 0.8333, 0.5, 0.8333, 0.5833, 0.8125, 0.5833, 0.8125, 0.5833, 0.8333, 0.5833, 0.8333, 0.6667, 0.8125, 0.6667, 0.8125, 0.6667, 0.8333, 0.6667, 0.8333, 0.75, 0.8125, 0.75, 0.8125, 0.75, 0.8333, 0.75, 0.8333, 0.8333, 0.8125, 0.8333, 0.8125, 0.8333, 0.8333, 0.8333, 0.8333, 0.9167, 0.8125, 0.9167, 0.8125, 0.9167, 0.8333, 0.9167, 0.8333, 1.0, 0.8125, 1.0, 0.8125, 2.22e-16, 0.8333, 2.22e-16, 0.8333, 0.08333, 0.8125, 0.08333, 0.8125, 0.08333, 0.8333, 0.08333, 0.8333, 0.1667, 0.8125, 0.1667, 0.8125, 0.1667, 0.8333, 0.1667, 0.8333, 0.25, 0.8125, 0.25, 0.8125, 0.25, 0.8333, 0.25, 0.8333, 0.3333, 0.8125, 0.3333, 0.8125, 0.3333, 0.8333, 0.3333, 0.8333, 0.4167, 0.8125, 0.4167, 0.8125, 0.4167, 0.8333, 0.4167, 0.8333, 0.5, 0.8125, 0.5, 0.8333, 0.5, 0.8542, 0.5, 0.8542, 0.5833, 0.8333, 0.5833, 0.8333, 0.5833, 0.8542, 0.5833, 0.8542, 0.6667, 0.8333, 0.6667, 0.8333, 0.6667, 0.8542, 0.6667, 0.8542, 0.75, 0.8333, 0.75, 0.8333, 0.75, 0.8542, 0.75, 0.8542, 0.8333, 0.8333, 0.8333, 0.8333, 0.8333, 0.8542, 0.8333, 0.8542, 0.9167, 0.8333, 0.9167, 0.8333, 0.9167, 0.8542, 0.9167, 0.8542, 1.0, 0.8333, 1.0, 0.8333, 2.22e-16, 0.8542, 2.22e-16, 0.8542, 0.08333, 0.8333, 0.08333, 0.8333, 0.08333, 0.8542, 0.08333, 0.8542, 0.1667, 0.8333, 0.1667, 0.8333, 0.1667, 0.8542, 0.1667, 0.8542, 0.25, 0.8333, 0.25, 0.8333, 0.25, 0.8542, 0.25, 0.8542, 0.3333, 0.8333, 0.3333, 0.8333, 0.3333, 0.8542, 0.3333, 0.8542, 0.4167, 0.8333, 0.4167, 0.8333, 0.4167, 0.8542, 0.4167, 0.8542, 0.5, 0.8333, 0.5, 0.8542, 0.5, 0.875, 0.5, 0.875, 0.5833, 0.8542, 0.5833, 0.8542, 0.5833, 0.875, 0.5833, 0.875, 0.6667, 0.8542, 0.6667, 0.8542, 0.6667, 0.875, 0.6667, 0.875, 0.75, 0.8542, 0.75, 0.8542, 0.75, 0.875, 0.75, 0.875, 0.8333, 0.8542, 0.8333, 0.8542, 0.8333, 0.875, 0.8333, 0.875, 0.9167, 0.8542, 0.9167, 0.8542, 0.9167, 0.875, 0.9167, 0.875, 1.0, 0.8542, 1.0, 0.8542, 2.22e-16, 0.875, 2.22e-16, 0.875, 0.08333, 0.8542, 0.08333, 0.8542, 0.08333, 0.875, 0.08333, 0.875, 0.1667, 0.8542, 0.1667, 0.8542, 0.1667, 0.875, 0.1667, 0.875, 0.25, 0.8542, 0.25, 0.8542, 0.25, 0.875, 0.25, 0.875, 0.3333, 0.8542, 0.3333, 0.8542, 0.3333, 0.875, 0.3333, 0.875, 0.4167, 0.8542, 0.4167, 0.8542, 0.4167, 0.875, 0.4167, 0.875, 0.5, 0.8542, 0.5, 0.875, 0.5, 0.8958, 0.5, 0.8958, 0.5833, 0.875, 0.5833, 0.875, 0.5833, 0.8958, 0.5833, 0.8958, 0.6667, 0.875, 0.6667, 0.875, 0.6667, 0.8958, 0.6667, 0.8958, 0.75, 0.875, 0.75, 0.875, 0.75, 0.8958, 0.75, 0.8958, 0.8333, 0.875, 0.8333, 0.875, 0.8333, 0.8958, 0.8333, 0.8958, 0.9167, 0.875, 0.9167, 0.875, 0.9167, 0.8958, 0.9167, 0.8958, 1.0, 0.875, 1.0, 0.875, 2.22e-16, 0.8958, 2.22e-16, 0.8958, 0.08333, 0.875, 0.08333, 0.875, 0.08333, 0.8958, 0.08333, 0.8958, 0.1667, 0.875, 0.1667, 0.875, 0.1667, 0.8958, 0.1667, 0.8958, 0.25, 0.875, 0.25, 0.875, 0.25, 0.8958, 0.25, 0.8958, 0.3333, 0.875, 0.3333, 0.875, 0.3333, 0.8958, 0.3333, 0.8958, 0.4167, 0.875, 0.4167, 0.875, 0.4167, 0.8958, 0.4167, 0.8958, 0.5, 0.875, 0.5, 0.8958, 0.5, 0.9167, 0.5, 0.9167, 0.5833, 0.8958, 0.5833, 0.8958, 0.5833, 0.9167, 0.5833, 0.9167, 0.6667, 0.8958, 0.6667, 0.8958, 0.6667, 0.9167, 0.6667, 0.9167, 0.75, 0.8958, 0.75, 0.8958, 0.75, 0.9167, 0.75, 0.9167, 0.8333, 0.8958, 0.8333, 0.8958, 0.8333, 0.9167, 0.8333, 0.9167, 0.9167, 0.8958, 0.9167, 0.8958, 0.9167, 0.9167, 0.9167, 0.9167, 1.0, 0.8958, 1.0, 0.8958, 2.22e-16, 0.9167, 2.22e-16, 0.9167, 0.08333, 0.8958, 0.08333, 0.8958, 0.08333, 0.9167, 0.08333, 0.9167, 0.1667, 0.8958, 0.1667, 0.8958, 0.1667, 0.9167, 0.1667, 0.9167, 0.25, 0.8958, 0.25, 0.8958, 0.25, 0.9167, 0.25, 0.9167, 0.3333, 0.8958, 0.3333, 0.8958, 0.3333, 0.9167, 0.3333, 0.9167, 0.4167, 0.8958, 0.4167, 0.8958, 0.4167, 0.9167, 0.4167, 0.9167, 0.5, 0.8958, 0.5, 0.9167, 0.5, 0.9375, 0.5, 0.9375, 0.5833, 0.9167, 0.5833, 0.9167, 0.5833, 0.9375, 0.5833, 0.9375, 0.6667, 0.9167, 0.6667, 0.9167, 0.6667, 0.9375, 0.6667, 0.9375, 0.75, 0.9167, 0.75, 0.9167, 0.75, 0.9375, 0.75, 0.9375, 0.8333, 0.9167, 0.8333, 0.9167, 0.8333, 0.9375, 0.8333, 0.9375, 0.9167, 0.9167, 0.9167, 0.9167, 0.9167, 0.9375, 0.9167, 0.9375, 1.0, 0.9167, 1.0, 0.9167, 2.22e-16, 0.9375, 2.22e-16, 0.9375, 0.08333, 0.9167, 0.08333, 0.9167, 0.08333, 0.9375, 0.08333, 0.9375, 0.1667, 0.9167, 0.1667, 0.9167, 0.1667, 0.9375, 0.1667, 0.9375, 0.25, 0.9167, 0.25, 0.9167, 0.25, 0.9375, 0.25, 0.9375, 0.3333, 0.9167, 0.3333, 0.9167, 0.3333, 0.9375, 0.3333, 0.9375, 0.4167, 0.9167, 0.4167, 0.9167, 0.4167, 0.9375, 0.4167, 0.9375, 0.5, 0.9167, 0.5, 0.9375, 0.5, 0.9583, 0.5, 0.9583, 0.5833, 0.9375, 0.5833, 0.9375, 0.5833, 0.9583, 0.5833, 0.9583, 0.6667, 0.9375, 0.6667, 0.9375, 0.6667, 0.9583, 0.6667, 0.9583, 0.75, 0.9375, 0.75, 0.9375, 0.75, 0.9583, 0.75, 0.9583, 0.8333, 0.9375, 0.8333, 0.9375, 0.8333, 0.9583, 0.8333, 0.9583, 0.9167, 0.9375, 0.9167, 0.9375, 0.9167, 0.9583, 0.9167, 0.9583, 1.0, 0.9375, 1.0, 0.9375, 2.22e-16, 0.9583, 2.22e-16, 0.9583, 0.08333, 0.9375, 0.08333, 0.9375, 0.08333, 0.9583, 0.08333, 0.9583, 0.1667, 0.9375, 0.1667, 0.9375, 0.1667, 0.9583, 0.1667, 0.9583, 0.25, 0.9375, 0.25, 0.9375, 0.25, 0.9583, 0.25, 0.9583, 0.3333, 0.9375, 0.3333, 0.9375, 0.3333, 0.9583, 0.3333, 0.9583, 0.4167, 0.9375, 0.4167, 0.9375, 0.4167, 0.9583, 0.4167, 0.9583, 0.5, 0.9375, 0.5, 0.9583, 0.5, 0.9792, 0.5, 0.9792, 0.5833, 0.9583, 0.5833, 0.9583, 0.5833, 0.9792, 0.5833, 0.9792, 0.6667, 0.9583, 0.6667, 0.9583, 0.6667, 0.9792, 0.6667, 0.9792, 0.75, 0.9583, 0.75, 0.9583, 0.75, 0.9792, 0.75, 0.9792, 0.8333, 0.9583, 0.8333, 0.9583, 0.8333, 0.9792, 0.8333, 0.9792, 0.9167, 0.9583, 0.9167, 0.9583, 0.9167, 0.9792, 0.9167, 0.9792, 1.0, 0.9583, 1.0, 0.9583, 2.22e-16, 0.9792, 2.22e-16, 0.9792, 0.08333, 0.9583, 0.08333, 0.9583, 0.08333, 0.9792, 0.08333, 0.9792, 0.1667, 0.9583, 0.1667, 0.9583, 0.1667, 0.9792, 0.1667, 0.9792, 0.25, 0.9583, 0.25, 0.9583, 0.25, 0.9792, 0.25, 0.9792, 0.3333, 0.9583, 0.3333, 0.9583, 0.3333, 0.9792, 0.3333, 0.9792, 0.4167, 0.9583, 0.4167, 0.9583, 0.4167, 0.9792, 0.4167, 0.9792, 0.5, 0.9583, 0.5, 0.9792, 0.5, 1.0, 0.5, 1.0, 0.5833, 0.9792, 0.5833, 0.9792, 0.5833, 1.0, 0.5833, 1.0, 0.6667, 0.9792, 0.6667, 0.9792, 0.6667, 1.0, 0.6667, 1.0, 0.75, 0.9792, 0.75, 0.9792, 0.75, 1.0, 0.75, 1.0, 0.8333, 0.9792, 0.8333, 0.9792, 0.8333, 1.0, 0.8333, 1.0, 0.9167, 0.9792, 0.9167, 0.9792, 0.9167, 1.0, 0.9167, 1.0, 1.0, 0.9792, 1.0, 0.9792, 2.22e-16, 1.0, 2.22e-16, 1.0, 0.08333, 0.9792, 0.08333, 0.9792, 0.08333, 1.0, 0.08333, 1.0, 0.1667, 0.9792, 0.1667, 0.9792, 0.1667, 1.0, 0.1667, 1.0, 0.25, 0.9792, 0.25, 0.9792, 0.25, 1.0, 0.25, 1.0, 0.3333, 0.9792, 0.3333, 0.9792, 0.3333, 1.0, 0.3333, 1.0, 0.4167, 0.9792, 0.4167, 0.9792, 0.4167, 1.0, 0.4167, 1.0, 0.5, 0.9792, 0.5])
me_torus.update()

# ---- objects
ob_buildings = bpy.data.objects.new('Buildings', None)
ob_cube = bpy.data.objects.new('Cube', me_cube_001)
ob_torus = bpy.data.objects.new('Torus', me_torus)

# ---- transforms, parenting, visibility, modifiers, constraints
ob_buildings.location = (-8.369, 26.36, 13.49)
ob_buildings.rotation_euler = (1.571, -0.0, 0.0)
ob_buildings.scale = (0.01, 0.01, 0.01)
ob_cube.location = (0.0, 0.0, -2.083)
ob_cube.scale = (2.97, 3.73, 4.2)
ob_torus.location = (0.0, -3.612, -3.541)
ob_torus.rotation_euler = (1.571, -0.0, 0.0)

# ---- collection membership
col_collection.objects.link(ob_buildings)
col_collection.objects.link(ob_cube)
col_collection.objects.link(ob_torus)

# ---- scene / render settings (as saved in the file)
scene.frame_start = 1; scene.frame_end = 250; scene.frame_set(1)
scene.render.engine = 'BLENDER_EEVEE_NEXT'
scene.render.bake_bias = 0.0
scene.render.bake_samples = 0
scene.cycles.sampling_pattern = 'TABULATED_SOBOL'
scene.eevee.use_volume_custom_range = False
bpy.context.view_layer.update()

# ---- added for rendering (the .blend has no active camera and no usable light): camera, sun
cam_auto = bpy.data.cameras.new('AutoCamera')
cam_auto.lens = 50.0
cam_auto.sensor_width = 36.0
cam_auto.clip_end = 1000.0
ob_auto_camera = bpy.data.objects.new('AutoCamera', cam_auto)
scene.collection.objects.link(ob_auto_camera)
ob_auto_camera.location = (17.4155, -22.202, 11.8854)
ob_auto_camera.rotation_euler = (1.09748, -7.21219e-08, 0.694738)
scene.camera = ob_auto_camera
light_auto_sun = bpy.data.lights.new('AutoSun', 'SUN')
light_auto_sun.energy = 3.0
light_auto_sun.angle = 0.0523599
ob_auto_sun = bpy.data.objects.new('AutoSun', light_auto_sun)
scene.collection.objects.link(ob_auto_sun)
ob_auto_sun.rotation_euler = (0.872665, 0.174533, 0.523599)
bpy.context.view_layer.update()
